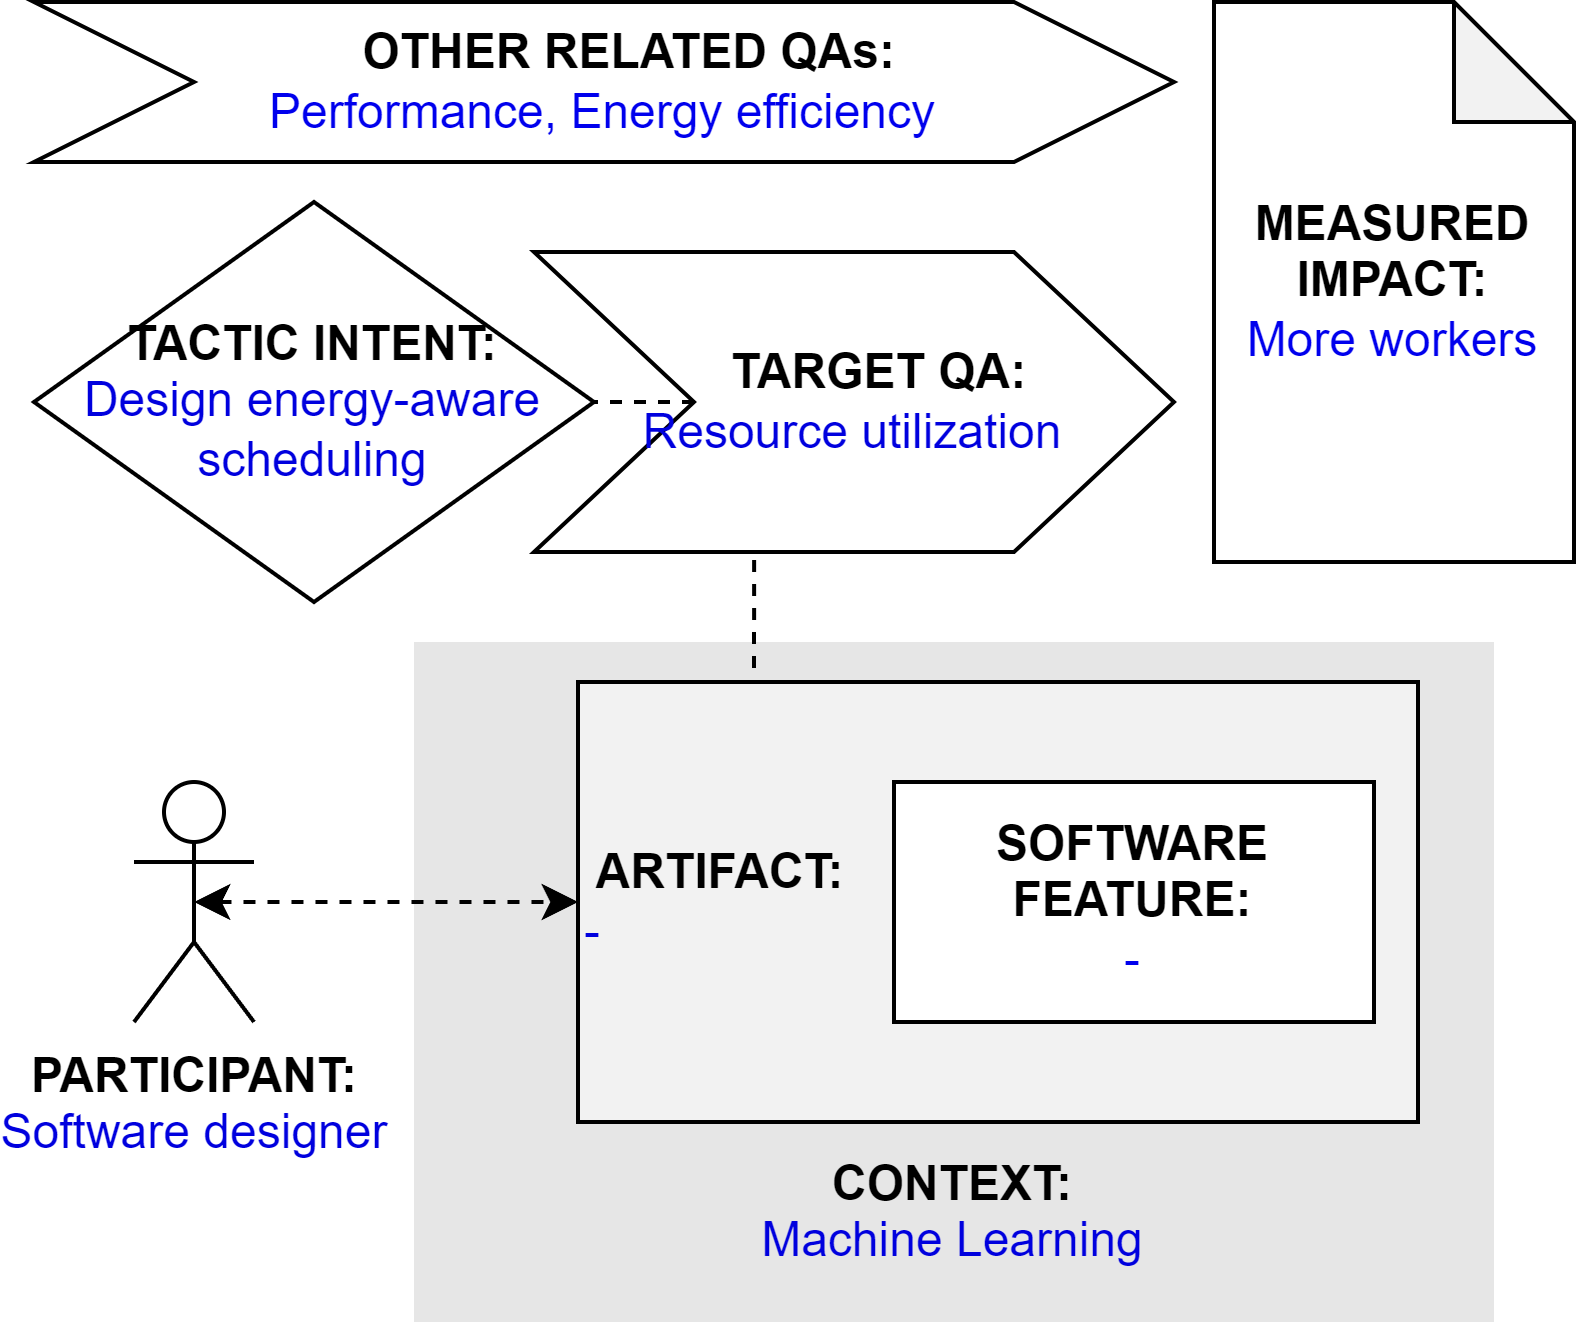

The diagram above was exported from draw.io. Its source (the exported page's mxGraphModel, read from the mxfile embedded in the PNG):
<mxGraphModel dx="794" dy="456" grid="1" gridSize="10" guides="1" tooltips="1" connect="1" arrows="1" fold="1" page="1" pageScale="1" pageWidth="827" pageHeight="1169" math="0" shadow="0">
  <root>
    <mxCell id="0" />
    <mxCell id="1" parent="0" />
    <mxCell id="qT-0_r0VVRt_dCbUm55m-2" value="&lt;b&gt;PARTICIPANT:&lt;/b&gt;&lt;br&gt;&lt;font color=&quot;#0000de&quot;&gt;Software designer&lt;/font&gt;" style="shape=umlActor;verticalLabelPosition=bottom;verticalAlign=top;html=1;outlineConnect=0;" parent="1" vertex="1">
      <mxGeometry x="185" y="225" width="30" height="60" as="geometry" />
    </mxCell>
    <mxCell id="qT-0_r0VVRt_dCbUm55m-3" value="&lt;br&gt;&lt;br&gt;&lt;br&gt;&lt;br&gt;&lt;br&gt;&lt;br&gt;&lt;br&gt;&lt;br&gt;&lt;b&gt;&lt;font color=&quot;#000000&quot;&gt;CONTEXT:&lt;/font&gt;&lt;/b&gt;&lt;br&gt;Machine Learning" style="rounded=0;whiteSpace=wrap;html=1;fontColor=#0000DE;fillColor=#E6E6E6;strokeColor=none;" parent="1" vertex="1">
      <mxGeometry x="255" y="190" width="270" height="170" as="geometry" />
    </mxCell>
    <mxCell id="0PLh7_-vrQbvHsDU2Hkp-3" style="edgeStyle=orthogonalEdgeStyle;rounded=0;orthogonalLoop=1;jettySize=auto;html=1;exitX=0.25;exitY=0;exitDx=0;exitDy=0;entryX=0.344;entryY=0.988;entryDx=0;entryDy=0;entryPerimeter=0;endArrow=none;endFill=0;dashed=1;" parent="1" source="qT-0_r0VVRt_dCbUm55m-4" target="qT-0_r0VVRt_dCbUm55m-9" edge="1">
      <mxGeometry relative="1" as="geometry" />
    </mxCell>
    <mxCell id="qT-0_r0VVRt_dCbUm55m-4" value="&lt;b&gt;&lt;font color=&quot;#000000&quot;&gt;&amp;nbsp;ARTIFACT:&lt;br&gt;&lt;/font&gt;&lt;/b&gt;-" style="rounded=0;whiteSpace=wrap;html=1;fontColor=#0000DE;fillColor=#F2F2F2;align=left;" parent="1" vertex="1">
      <mxGeometry x="296" y="200" width="210" height="110" as="geometry" />
    </mxCell>
    <mxCell id="qT-0_r0VVRt_dCbUm55m-5" style="edgeStyle=orthogonalEdgeStyle;rounded=0;orthogonalLoop=1;jettySize=auto;html=1;exitX=0.5;exitY=0.5;exitDx=0;exitDy=0;exitPerimeter=0;entryX=0;entryY=0.5;entryDx=0;entryDy=0;fontColor=#0000DE;startArrow=classic;startFill=1;dashed=1;" parent="1" source="qT-0_r0VVRt_dCbUm55m-2" target="qT-0_r0VVRt_dCbUm55m-4" edge="1">
      <mxGeometry relative="1" as="geometry" />
    </mxCell>
    <mxCell id="qT-0_r0VVRt_dCbUm55m-7" value="&lt;b&gt;SOFTWARE&lt;br&gt;FEATURE:&lt;br&gt;&lt;/b&gt;&lt;font color=&quot;#0000ed&quot;&gt;-&lt;/font&gt;" style="rounded=0;whiteSpace=wrap;html=1;fontColor=#000000;fillColor=#FFFFFF;" parent="1" vertex="1">
      <mxGeometry x="375" y="225" width="120" height="60" as="geometry" />
    </mxCell>
    <mxCell id="qT-0_r0VVRt_dCbUm55m-8" value="&lt;b&gt;&lt;font color=&quot;#000000&quot;&gt;TACTIC INTENT:&lt;/font&gt;&lt;/b&gt;&lt;br&gt;&lt;div&gt;Design energy-aware scheduling&lt;/div&gt;" style="rhombus;whiteSpace=wrap;html=1;fontColor=#0000DE;fillColor=#FFFFFF;" parent="1" vertex="1">
      <mxGeometry x="160" y="80" width="140" height="100" as="geometry" />
    </mxCell>
    <mxCell id="0PLh7_-vrQbvHsDU2Hkp-4" style="edgeStyle=orthogonalEdgeStyle;rounded=0;orthogonalLoop=1;jettySize=auto;html=1;exitX=0;exitY=0.5;exitDx=0;exitDy=0;entryX=1;entryY=0.5;entryDx=0;entryDy=0;dashed=1;endArrow=none;endFill=0;" parent="1" source="qT-0_r0VVRt_dCbUm55m-9" target="qT-0_r0VVRt_dCbUm55m-8" edge="1">
      <mxGeometry relative="1" as="geometry" />
    </mxCell>
    <mxCell id="qT-0_r0VVRt_dCbUm55m-9" value="&lt;b&gt;&amp;nbsp; &amp;nbsp; TARGET QA:&lt;/b&gt;&lt;br&gt;&lt;font color=&quot;#0000de&quot;&gt;Resource utilization&lt;/font&gt;" style="shape=step;perimeter=stepPerimeter;whiteSpace=wrap;html=1;fixedSize=1;fontColor=#000000;fillColor=#FFFFFF;size=40;" parent="1" vertex="1">
      <mxGeometry x="285" y="92.5" width="160" height="75" as="geometry" />
    </mxCell>
    <mxCell id="0PLh7_-vrQbvHsDU2Hkp-1" value="&lt;b&gt;&amp;nbsp; &amp;nbsp; OTHER RELATED QAs:&lt;br&gt;&lt;/b&gt;&lt;font color=&quot;#0000ed&quot;&gt;Performance, Energy efficiency&lt;/font&gt;" style="shape=step;perimeter=stepPerimeter;whiteSpace=wrap;html=1;fixedSize=1;fontColor=#000000;fillColor=#FFFFFF;size=40;" parent="1" vertex="1">
      <mxGeometry x="160" y="30" width="285" height="40" as="geometry" />
    </mxCell>
    <mxCell id="0PLh7_-vrQbvHsDU2Hkp-2" value="&lt;b&gt;MEASURED&lt;/b&gt;&lt;br&gt;&lt;b&gt;IMPACT:&lt;/b&gt;&lt;br&gt;&lt;font color=&quot;#0000ed&quot;&gt;More workers&lt;/font&gt;" style="shape=note;whiteSpace=wrap;html=1;backgroundOutline=1;darkOpacity=0.05;" parent="1" vertex="1">
      <mxGeometry x="455" y="30" width="90" height="140" as="geometry" />
    </mxCell>
  </root>
</mxGraphModel>